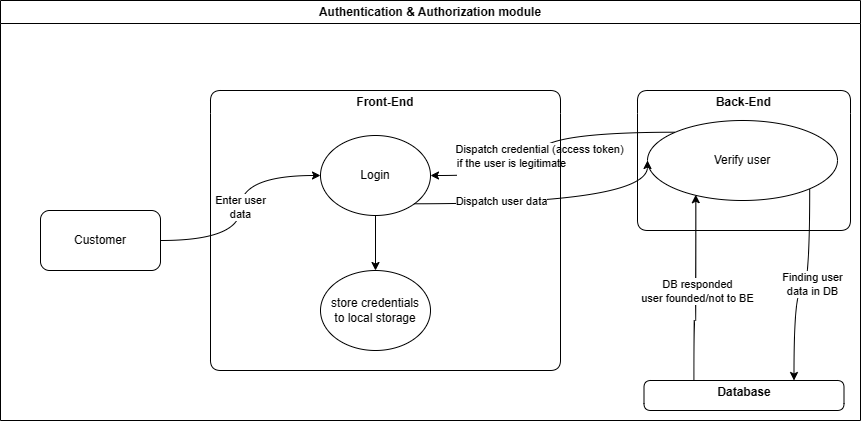

The diagram above was exported from draw.io. Its source (the exported page's mxGraphModel, read from the mxfile embedded in the PNG):
<mxGraphModel dx="933" dy="631" grid="1" gridSize="10" guides="1" tooltips="1" connect="1" arrows="1" fold="1" page="1" pageScale="1" pageWidth="1654" pageHeight="1169" math="0" shadow="0">
  <root>
    <mxCell id="0" />
    <mxCell id="1" parent="0" />
    <mxCell id="T7TzyokNeY_egWHwtMP4-56" value="Authentication &amp;amp; Authorization module" style="swimlane;whiteSpace=wrap;html=1;" parent="1" vertex="1">
      <mxGeometry x="220" y="310" width="860" height="420" as="geometry" />
    </mxCell>
    <mxCell id="m_FZQ8PhSuKKwAI0CeQh-15" style="edgeStyle=orthogonalEdgeStyle;rounded=0;orthogonalLoop=1;jettySize=auto;html=1;entryX=0.5;entryY=0;entryDx=0;entryDy=0;curved=1;" parent="T7TzyokNeY_egWHwtMP4-56" source="wjlgvJRmwiWEAoqsn4eS-3" target="m_FZQ8PhSuKKwAI0CeQh-13" edge="1">
      <mxGeometry relative="1" as="geometry" />
    </mxCell>
    <mxCell id="wjlgvJRmwiWEAoqsn4eS-3" value="Login" style="ellipse;whiteSpace=wrap;html=1;" parent="T7TzyokNeY_egWHwtMP4-56" vertex="1">
      <mxGeometry x="320" y="135" width="110" height="80" as="geometry" />
    </mxCell>
    <mxCell id="T7TzyokNeY_egWHwtMP4-42" value="Database" style="swimlane;whiteSpace=wrap;html=1;rounded=1;swimlaneLine=0;" parent="T7TzyokNeY_egWHwtMP4-56" vertex="1">
      <mxGeometry x="643.5" y="380" width="200" height="30" as="geometry" />
    </mxCell>
    <mxCell id="wjlgvJRmwiWEAoqsn4eS-10" value="Back-End" style="swimlane;whiteSpace=wrap;html=1;rounded=1;swimlaneLine=0;startSize=23;" parent="T7TzyokNeY_egWHwtMP4-56" vertex="1">
      <mxGeometry x="637" y="90" width="213" height="140" as="geometry" />
    </mxCell>
    <mxCell id="wjlgvJRmwiWEAoqsn4eS-11" value="Verify user" style="ellipse;whiteSpace=wrap;html=1;" parent="wjlgvJRmwiWEAoqsn4eS-10" vertex="1">
      <mxGeometry x="10" y="30" width="190" height="80" as="geometry" />
    </mxCell>
    <mxCell id="m_FZQ8PhSuKKwAI0CeQh-6" style="edgeStyle=orthogonalEdgeStyle;rounded=0;orthogonalLoop=1;jettySize=auto;html=1;curved=1;entryX=0.75;entryY=0;entryDx=0;entryDy=0;exitX=1;exitY=1;exitDx=0;exitDy=0;" parent="T7TzyokNeY_egWHwtMP4-56" source="wjlgvJRmwiWEAoqsn4eS-11" target="T7TzyokNeY_egWHwtMP4-42" edge="1">
      <mxGeometry relative="1" as="geometry">
        <mxPoint x="830" y="370" as="targetPoint" />
      </mxGeometry>
    </mxCell>
    <mxCell id="m_FZQ8PhSuKKwAI0CeQh-7" value="Finding user&lt;br&gt;data in DB" style="edgeLabel;html=1;align=center;verticalAlign=middle;resizable=0;points=[];" parent="m_FZQ8PhSuKKwAI0CeQh-6" vertex="1" connectable="0">
      <mxGeometry x="-0.0819" y="2" relative="1" as="geometry">
        <mxPoint as="offset" />
      </mxGeometry>
    </mxCell>
    <mxCell id="m_FZQ8PhSuKKwAI0CeQh-8" style="edgeStyle=orthogonalEdgeStyle;rounded=0;orthogonalLoop=1;jettySize=auto;html=1;exitX=0.25;exitY=0;exitDx=0;exitDy=0;entryX=0.254;entryY=0.928;entryDx=0;entryDy=0;entryPerimeter=0;curved=1;" parent="T7TzyokNeY_egWHwtMP4-56" source="T7TzyokNeY_egWHwtMP4-42" target="wjlgvJRmwiWEAoqsn4eS-11" edge="1">
      <mxGeometry relative="1" as="geometry">
        <Array as="points">
          <mxPoint x="694" y="320" />
          <mxPoint x="695" y="320" />
        </Array>
      </mxGeometry>
    </mxCell>
    <mxCell id="m_FZQ8PhSuKKwAI0CeQh-9" value="DB responded &lt;br&gt;user founded/not to BE" style="edgeLabel;html=1;align=center;verticalAlign=middle;resizable=0;points=[];" parent="m_FZQ8PhSuKKwAI0CeQh-8" vertex="1" connectable="0">
      <mxGeometry x="-0.0674" y="-1" relative="1" as="geometry">
        <mxPoint y="-4" as="offset" />
      </mxGeometry>
    </mxCell>
    <mxCell id="m_FZQ8PhSuKKwAI0CeQh-10" value="&#10;&lt;span style=&quot;color: rgb(0, 0, 0); font-family: Helvetica; font-size: 11px; font-style: normal; font-variant-ligatures: normal; font-variant-caps: normal; font-weight: 400; letter-spacing: normal; orphans: 2; text-align: center; text-indent: 0px; text-transform: none; widows: 2; word-spacing: 0px; -webkit-text-stroke-width: 0px; white-space: nowrap; background-color: rgb(255, 255, 255); text-decoration-thickness: initial; text-decoration-style: initial; text-decoration-color: initial; display: inline !important; float: none;&quot;&gt;if the user is legitimate&lt;/span&gt;&#10;&#10;" style="edgeStyle=orthogonalEdgeStyle;rounded=0;orthogonalLoop=1;jettySize=auto;html=1;entryX=1;entryY=0.5;entryDx=0;entryDy=0;curved=1;exitX=0;exitY=0;exitDx=0;exitDy=0;" parent="T7TzyokNeY_egWHwtMP4-56" source="wjlgvJRmwiWEAoqsn4eS-11" target="wjlgvJRmwiWEAoqsn4eS-3" edge="1">
      <mxGeometry x="0.4448" y="-5" relative="1" as="geometry">
        <mxPoint x="142" y="210" as="sourcePoint" />
        <mxPoint x="330" y="185" as="targetPoint" />
        <mxPoint as="offset" />
      </mxGeometry>
    </mxCell>
    <mxCell id="wZ-Kwfs6plBuhqaiYTC3-2" value="Dispatch credential (access token)" style="edgeLabel;html=1;align=center;verticalAlign=middle;resizable=0;points=[];" vertex="1" connectable="0" parent="m_FZQ8PhSuKKwAI0CeQh-10">
      <mxGeometry x="0.0586" relative="1" as="geometry">
        <mxPoint as="offset" />
      </mxGeometry>
    </mxCell>
    <mxCell id="m_FZQ8PhSuKKwAI0CeQh-11" style="edgeStyle=orthogonalEdgeStyle;rounded=0;orthogonalLoop=1;jettySize=auto;html=1;entryX=0;entryY=0.5;entryDx=0;entryDy=0;curved=1;exitX=1;exitY=1;exitDx=0;exitDy=0;" parent="T7TzyokNeY_egWHwtMP4-56" source="wjlgvJRmwiWEAoqsn4eS-3" target="wjlgvJRmwiWEAoqsn4eS-11" edge="1">
      <mxGeometry relative="1" as="geometry">
        <mxPoint x="685" y="142" as="sourcePoint" />
        <mxPoint x="424" y="157" as="targetPoint" />
        <Array as="points">
          <mxPoint x="647" y="203" />
        </Array>
      </mxGeometry>
    </mxCell>
    <mxCell id="wZ-Kwfs6plBuhqaiYTC3-1" value="Dispatch user data" style="edgeLabel;html=1;align=center;verticalAlign=middle;resizable=0;points=[];" vertex="1" connectable="0" parent="m_FZQ8PhSuKKwAI0CeQh-11">
      <mxGeometry x="-0.4052" y="2" relative="1" as="geometry">
        <mxPoint x="4" y="-1" as="offset" />
      </mxGeometry>
    </mxCell>
    <mxCell id="m_FZQ8PhSuKKwAI0CeQh-18" value="Enter user&lt;br&gt;data" style="edgeStyle=orthogonalEdgeStyle;rounded=0;orthogonalLoop=1;jettySize=auto;html=1;entryX=0;entryY=0.5;entryDx=0;entryDy=0;curved=1;" parent="T7TzyokNeY_egWHwtMP4-56" source="T7TzyokNeY_egWHwtMP4-28" target="wjlgvJRmwiWEAoqsn4eS-3" edge="1">
      <mxGeometry relative="1" as="geometry" />
    </mxCell>
    <mxCell id="T7TzyokNeY_egWHwtMP4-28" value="Customer" style="rounded=1;whiteSpace=wrap;html=1;" parent="T7TzyokNeY_egWHwtMP4-56" vertex="1">
      <mxGeometry x="40" y="210" width="120" height="60" as="geometry" />
    </mxCell>
    <mxCell id="T7TzyokNeY_egWHwtMP4-29" value="Front-End" style="swimlane;whiteSpace=wrap;html=1;rounded=1;swimlaneLine=0;" parent="T7TzyokNeY_egWHwtMP4-56" vertex="1">
      <mxGeometry x="210" y="90" width="350" height="280" as="geometry" />
    </mxCell>
    <mxCell id="m_FZQ8PhSuKKwAI0CeQh-13" value="store credentials&lt;br&gt;to local storage" style="ellipse;whiteSpace=wrap;html=1;" parent="T7TzyokNeY_egWHwtMP4-29" vertex="1">
      <mxGeometry x="110" y="180" width="110" height="80" as="geometry" />
    </mxCell>
  </root>
</mxGraphModel>